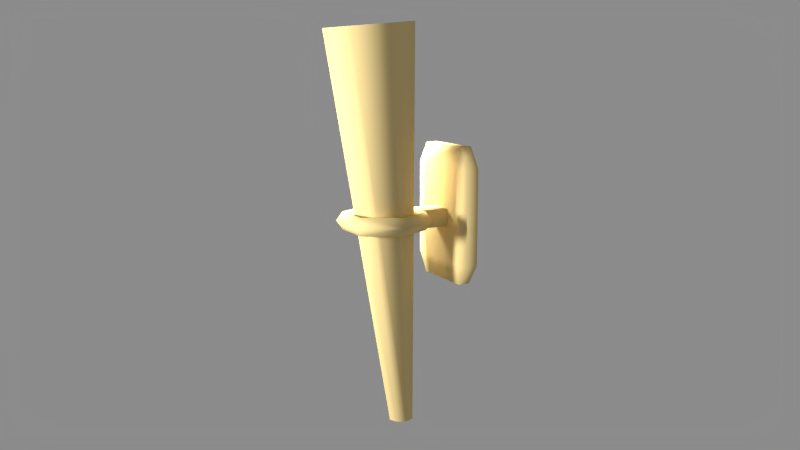 # Source: Torch.blend  (saved by Blender 2.68.0; exported with 4.5.12 LTS)
import bpy
from mathutils import Matrix  # noqa: F401  (used for matrix-valued properties, if any)

bpy.ops.wm.read_factory_settings(use_empty=True)
scene = bpy.context.scene
scene.name = 'Scene'

# ---- collections
col_collection_1 = bpy.data.collections.new('Collection 1'); scene.collection.children.link(col_collection_1)

# ---- materials (node trees are filled in below, after node groups)
mat_wtorch_material = bpy.data.materials.new('WTorch_Material')
mat_wtorch_material.alpha_threshold = 0.0
mat_wtorch_material.use_transparent_shadow = False
mat_wtorch_material.diffuse_color = (0.8, 0.6187, 0.2769, 1.0)
mat_wtorch_material.roughness = 0.5
mat_wtorch_material.specular_intensity = 0.45
mat_wtorch_material.line_color = (0.0, 0.0, 0.0, 1.0)

# ---- material node trees

# ---- world
world_world = bpy.data.worlds.new('World'); scene.world = world_world
world_world.color = (0.2598, 0.2598, 0.2598)
world_world.use_sun_shadow = False
world_world.sun_shadow_jitter_overblur = 0.0
world_world.cycles.sampling_method = 'MANUAL'
world_world.cycles.sample_map_resolution = 256

# ---- cameras
cam_camera = bpy.data.cameras.new('Camera')
cam_camera.clip_end = 100.0
cam_camera.lens = 35.0
cam_camera.sensor_width = 32.0
cam_camera.sensor_height = 18.0
cam_camera.ortho_scale = 7.314
cam_camera.dof.focus_distance = 0.0
cam_camera.dof.aperture_fstop = 128.0

# ---- lights
light_lamp_001 = bpy.data.lights.new('Lamp.001', 'POINT')
light_lamp_001.transmission_factor = 0.0
light_lamp_001.cutoff_distance = 30.0
light_lamp_001.energy = 56.0
light_lamp_001.shadow_buffer_clip_start = 1.001
light_lamp_001.shadow_soft_size = 0.1
light_lamp_001.shadow_maximum_resolution = 0.006
light_lamp_001.use_absolute_resolution = True
light_lamp_001.cycles.use_multiple_importance_sampling = False
light_lamp = bpy.data.lights.new('Lamp', 'POINT')
light_lamp.transmission_factor = 0.0
light_lamp.cutoff_distance = 30.0
light_lamp.energy = 100.0
light_lamp.shadow_buffer_clip_start = 1.001
light_lamp.shadow_soft_size = 0.1
light_lamp.shadow_maximum_resolution = 0.006
light_lamp.use_absolute_resolution = True
light_lamp.cycles.use_multiple_importance_sampling = False

# ---- meshes
me_cone = bpy.data.meshes.new('Cone')
me_cone.from_pydata([(-0.2165, -0.1447, 0.2365), (-0.2165, -0.1805, -0.1175), (-0.2165, -0.2318, -0.1136), (-0.2165, -0.1961, 0.2404), (0.2125, -0.1961, 0.2404), (0.2125, -0.2318, -0.1136), (0.2125, -0.1805, -0.1175), (0.2125, -0.1447, 0.2365), (0.1481, -0.1337, 0.2357), (0.1481, -0.1695, -0.1184), (-0.1521, -0.1695, -0.1184), (-0.1521, -0.1337, 0.2357), (0.1481, -0.1371, 0.3124), (-0.1521, -0.1371, 0.3124), (-0.1521, -0.1884, 0.3163), (0.1481, -0.1884, 0.3163), (-0.1521, -0.1882, -0.1934), (0.1481, -0.1882, -0.1934), (0.1481, -0.2395, -0.1895), (-0.1521, -0.2395, -0.1895), (0.2173, 0.1215, 0.05096), (0.1875, 0.1249, 0.08415), (0.1394, 0.1236, 0.07147), (0.1394, 0.1195, 0.03045), (0.1875, 0.1182, 0.01777), (0.1096, 0.296, 0.03774), (0.09473, 0.2752, 0.07275), (0.07065, 0.235, 0.06303), (0.07065, 0.2308, 0.02201), (0.09473, 0.2685, 0.006379), (-0.1057, 0.296, 0.03774), (-0.09085, 0.2752, 0.07275), (-0.06677, 0.235, 0.06303), (-0.06677, 0.2308, 0.02201), (-0.09085, 0.2685, 0.006379), (-0.2134, 0.1215, 0.05096), (-0.1836, 0.1249, 0.08415), (-0.1355, 0.1236, 0.07147), (-0.1355, 0.1195, 0.03045), (-0.1836, 0.1182, 0.01777), (-0.1057, -0.05295, 0.06418), (-0.09085, -0.02548, 0.09554), (-0.06677, 0.01225, 0.07991), (-0.06677, 0.008108, 0.03888), (-0.09085, -0.03219, 0.02916), (0.1096, -0.05295, 0.06418), (0.09473, -0.02548, 0.09554), (0.07065, 0.01225, 0.07991), (0.07065, 0.008108, 0.03888), (0.09473, -0.03219, 0.02916), (0.0553, -0.03219, 0.02916), (0.04145, 0.008108, 0.03888), (0.06385, -0.05295, 0.06418), (0.0553, -0.02548, 0.09554), (0.04145, 0.01225, 0.07991), (-0.05546, -0.02548, 0.09554), (-0.06466, -0.05295, 0.06418), (-0.04057, 0.008108, 0.03888), (-0.05546, -0.03219, 0.02916), (0.0553, -0.1538, 0.03838), (-0.06466, -0.1505, 0.07157), (0.06385, -0.1505, 0.07157), (0.0553, -0.1471, 0.1048), (-0.05546, -0.1471, 0.1048), (-0.05546, -0.1538, 0.03838), (-0.04057, 0.01225, 0.07991), (-0.001989, 0.3174, -0.6434), (0.1394, 0.2588, -0.6434), (0.198, 0.1174, -0.6434), (0.1394, -0.02403, -0.6434), (-0.001989, -0.08261, -0.6434), (-0.1434, -0.02403, -0.6434), (-0.202, 0.1174, -0.6434), (-0.1434, 0.2588, -0.6434), (0.0359, 0.1553, 0.8207), (-0.03922, 0.07975, 0.826), (0.03463, 0.07953, 0.8265), (-0.001989, 0.06442, 0.827), (-0.04031, 0.1563, 0.8202), (0.05069, 0.1168, 0.8236), (-0.001989, 0.1722, 0.819), (-0.05533, 0.1174, 0.8232)], [], [(1, 2, 3, 0), (5, 6, 7, 4), (9, 10, 11, 8), (13, 14, 15, 12), (17, 18, 19, 16), (0, 3, 14, 13), (10, 9, 17, 16), (7, 6, 9, 8), (8, 12, 7), (11, 0, 13), (12, 15, 4, 7), (1, 0, 11, 10), (18, 17, 6, 5), (1, 10, 16), (9, 6, 17), (13, 12, 8, 11), (2, 1, 16, 19), (20, 25, 26, 21), (21, 26, 27, 22), (23, 28, 29, 24), (20, 24, 29, 25), (25, 30, 31, 26), (26, 31, 32, 27), (28, 33, 34, 29), (29, 34, 30, 25), (30, 35, 36, 31), (31, 36, 37, 32), (33, 38, 39, 34), (34, 39, 35, 30), (35, 40, 41, 36), (36, 41, 42, 37), (38, 43, 44, 39), (39, 44, 40, 35), (52, 45, 46, 53), (53, 46, 47, 54), (51, 48, 49, 50), (50, 49, 45, 52), (45, 20, 21, 46), (46, 21, 22, 47), (48, 23, 24, 49), (49, 24, 20, 45), (50, 52, 61, 59), (55, 53, 54, 65), (57, 51, 50, 58), (53, 55, 63, 62), (40, 56, 55, 41), (43, 57, 58, 44), (52, 53, 62, 61), (56, 58, 64, 60), (41, 55, 65, 42), (44, 58, 56, 40), (58, 50, 59, 64), (55, 56, 60, 63), (72, 81, 78, 73), (73, 78, 80, 66), (71, 75, 81, 72), (69, 76, 77, 70), (66, 80, 74, 67), (67, 74, 79, 68), (70, 77, 75, 71), (68, 79, 76, 69)])
me_cone.polygons.foreach_set('use_smooth', [True] * 61)
_uv = me_cone.uv_layers.new(name='UVMap')
_uv.uv.foreach_set('vector', [0.9244, 0.04647, 0.9554, 0.04561, 0.9556, 0.2609, 0.9246, 0.2618, 0.8909, 0.6328, 0.9216, 0.6327, 0.9213, 0.8454, 0.8906, 0.8454, 0.8862, 0.2614, 0.7053, 0.2621, 0.7053, 0.04691, 0.8862, 0.04622, 0.9592, 0.9838, 0.9281, 0.9837, 0.9287, 0.802, 0.9598, 0.8021, 0.963, 0.5933, 0.9319, 0.5932, 0.9325, 0.4115, 0.9636, 0.4116, 0.9246, 0.2618, 0.9556, 0.2609, 0.9596, 0.3076, 0.9286, 0.3085, 0.7053, 0.2621, 0.8862, 0.2614, 0.8856, 0.3074, 0.7047, 0.3081, 0.9244, 0.04596, 0.9244, 0.2611, 0.8862, 0.2614, 0.8862, 0.04622, 0.8862, 0.04622, 0.8856, 0.0, 0.9244, 0.04596, 0.7053, 0.04691, 0.6659, 0.04695, 0.7047, 0.0006931, 0.9278, 0.897, 0.8971, 0.8971, 0.8906, 0.8454, 0.9213, 0.8454, 0.6659, 0.2621, 0.6659, 0.04695, 0.7053, 0.04691, 0.7053, 0.2621, 0.8974, 0.5933, 0.9281, 0.5933, 0.9216, 0.6327, 0.8909, 0.6328, 0.6659, 0.2621, 0.7053, 0.2621, 0.7047, 0.3081, 0.8862, 0.2614, 0.9244, 0.2611, 0.8856, 0.3074, 0.7047, 0.0006931, 0.8856, 0.0, 0.8862, 0.04622, 0.7053, 0.04691, 0.9554, 0.04561, 0.9244, 0.04647, 0.9283, 0.000856, 0.9593, 0.0, 0.9281, 0.7086, 0.9382, 0.5933, 0.9596, 0.6062, 0.9509, 0.7056, 0.8693, 0.708, 0.8574, 0.8143, 0.8343, 0.7995, 0.8431, 0.7207, 0.7063, 0.5105, 0.7764, 0.5474, 0.7755, 0.5746, 0.6809, 0.5247, 0.6663, 0.5354, 0.6809, 0.5247, 0.7755, 0.5746, 0.7761, 0.5933, 0.98, 0.1787, 0.9801, 0.3085, 0.9597, 0.3008, 0.9596, 0.1889, 0.8574, 0.8143, 0.7559, 0.8623, 0.7591, 0.835, 0.8343, 0.7995, 0.7764, 0.5474, 0.848, 0.5051, 0.8722, 0.5174, 0.7755, 0.5746, 0.9999, 0.1891, 1.0, 0.3009, 0.9801, 0.3085, 0.98, 0.1787, 0.911, 0.3825, 0.912, 0.4814, 0.8916, 0.4826, 0.8906, 0.3975, 0.7559, 0.8623, 0.6662, 0.804, 0.6927, 0.7918, 0.7591, 0.835, 0.848, 0.5051, 0.8495, 0.4259, 0.8742, 0.4104, 0.8722, 0.5174, 0.8722, 0.5174, 0.8742, 0.4104, 0.8906, 0.4028, 0.8883, 0.527, 0.912, 0.4814, 0.911, 0.5933, 0.8906, 0.5791, 0.8916, 0.4826, 0.6662, 0.804, 0.678, 0.6977, 0.7014, 0.7131, 0.6927, 0.7918, 0.8495, 0.4259, 0.7794, 0.389, 0.7795, 0.3606, 0.8742, 0.4104, 0.9319, 0.4837, 0.931, 0.5801, 0.911, 0.5933, 0.912, 0.4814, 0.9801, 0.0, 0.9801, 0.0256, 0.9596, 0.02288, 0.9596, 0.0008214, 0.758, 0.6599, 0.7796, 0.6497, 0.7766, 0.6775, 0.7607, 0.6851, 0.723, 0.4223, 0.7078, 0.4313, 0.6829, 0.4178, 0.7034, 0.4056, 1.0, 0.0007544, 1.0, 0.02282, 0.9801, 0.0256, 0.9801, 0.0, 0.9384, 0.802, 0.9281, 0.7086, 0.9509, 0.7056, 0.9598, 0.7861, 0.7796, 0.6497, 0.8693, 0.708, 0.8431, 0.7207, 0.7766, 0.6775, 0.7078, 0.4313, 0.7063, 0.5105, 0.6809, 0.5247, 0.6829, 0.4178, 1.0, 0.02282, 0.9979, 0.1095, 0.9777, 0.1262, 0.9801, 0.0256, 0.8906, 0.3089, 0.9098, 0.3242, 0.9098, 0.3825, 0.8907, 0.3816, 0.6974, 0.6885, 0.758, 0.6599, 0.7607, 0.6851, 0.7158, 0.7063, 0.7657, 0.397, 0.723, 0.4223, 0.7034, 0.4056, 0.7611, 0.3715, 0.758, 0.6599, 0.6974, 0.6885, 0.6659, 0.6219, 0.7265, 0.5933, 0.8906, 0.9169, 0.9136, 0.9169, 0.9244, 0.9374, 0.9046, 0.9375, 0.7794, 0.389, 0.7657, 0.397, 0.7611, 0.3715, 0.7795, 0.3606, 0.9098, 0.3242, 0.9305, 0.3089, 0.9306, 0.3817, 0.9098, 0.3825, 0.9522, 0.3515, 0.9723, 0.338, 0.9723, 0.4115, 0.9522, 0.4104, 0.678, 0.6977, 0.6974, 0.6885, 0.7158, 0.7063, 0.7014, 0.7131, 0.9045, 0.8971, 0.9243, 0.8971, 0.9136, 0.9169, 0.8906, 0.9169, 0.7611, 0.3715, 0.7034, 0.4056, 0.6659, 0.3422, 0.7236, 0.3081, 0.9319, 0.3369, 0.9522, 0.3515, 0.9522, 0.4104, 0.9319, 0.4104, 0.08152, 0.005222, 0.02209, 0.8927, 0.0003439, 0.8862, 0.0, 0.0, 0.3398, 0.01397, 0.2163, 0.8841, 0.1924, 0.882, 0.2514, 0.008795, 0.1699, 0.01265, 0.04507, 0.8989, 0.02209, 0.8927, 0.08152, 0.005222, 0.6659, 0.008534, 0.5489, 0.9024, 0.525, 0.9, 0.5737, 1.984e-05, 0.2514, 0.008795, 0.1924, 0.882, 0.1703, 0.8839, 0.1699, 0.0, 0.5079, 0.009917, 0.3872, 0.8907, 0.3627, 0.8935, 0.4177, 0.0, 0.5737, 1.984e-05, 0.525, 0.9, 0.508, 0.8949, 0.5079, 0.0, 0.4177, 0.0, 0.3627, 0.8935, 0.3422, 0.8991, 0.3398, 0.0009051])
me_cone.materials.append(mat_wtorch_material)
me_cone.use_remesh_preserve_volume = False
me_cone.use_remesh_preserve_attributes = False
me_cone.use_mirror_vertex_groups = False
me_cone.update()

# ---- objects
ob_lamp_001 = bpy.data.objects.new('Lamp.001', light_lamp_001)
ob_walltorch = bpy.data.objects.new('WallTorch', me_cone)
ob_lamp = bpy.data.objects.new('Lamp', light_lamp)
ob_camera = bpy.data.objects.new('Camera', cam_camera)

# ---- transforms, parenting, visibility, modifiers, constraints
ob_lamp_001.location = (-0.4088, 0.02922, 0.2906)
ob_lamp_001.rotation_euler = (0.6503, 0.05522, 1.866)
ob_lamp_001.lock_rotations_4d = False
ob_lamp_001.empty_display_type = 'ARROWS'
ob_lamp_001.color = (0.0, 0.0, 0.0, 0.0)
ob_lamp_001.lineart.crease_threshold = 0.0
ob_walltorch.location = (0.0, 0.0, 0.0)
ob_walltorch.rotation_euler = (3.229, 0.0, 0.0)
ob_walltorch.scale = (0.5763, 0.6136, 0.7085)
ob_walltorch.lineart.crease_threshold = 0.0
ob_lamp.location = (0.02791, -1.306, 0.08842)
ob_lamp.rotation_euler = (0.6503, 0.05522, 1.866)
ob_lamp.lock_rotations_4d = False
ob_lamp.empty_display_type = 'ARROWS'
ob_lamp.color = (0.0, 0.0, 0.0, 0.0)
ob_lamp.lineart.crease_threshold = 0.0
ob_camera.location = (1.98, -1.055, 0.3525)
ob_camera.rotation_euler = (1.389, -8.471e-07, 1.091)
ob_camera.scale = (1.0, 1.0, 1.0)
ob_camera.lock_rotations_4d = False
ob_camera.empty_display_type = 'ARROWS'
ob_camera.color = (0.0, 0.0, 0.0, 0.0)
ob_camera.display_type = 'WIRE'
ob_camera.lineart.crease_threshold = 0.0

# ---- collection membership
col_collection_1.objects.link(ob_lamp_001)
col_collection_1.objects.link(ob_walltorch)
col_collection_1.objects.link(ob_lamp)
col_collection_1.objects.link(ob_camera)

# ---- scene / render settings (as saved in the file)
scene.camera = ob_camera
scene.frame_start = 1; scene.frame_end = 250; scene.frame_set(1)
scene.render.engine = 'BLENDER_EEVEE_NEXT'
scene.render.image_settings.color_mode = 'RGB'
scene.render.image_settings.compression = 90
scene.render.dither_intensity = 0.0
scene.render.bake_margin = 2
scene.render.bake_bias = 0.0
scene.cycles.use_denoising = False
scene.cycles.samples = 10
scene.cycles.sampling_pattern = 'TABULATED_SOBOL'
scene.cycles.light_sampling_threshold = 0.0
scene.cycles.use_adaptive_sampling = False
scene.cycles.use_light_tree = False
scene.cycles.blur_glossy = 0.0
scene.cycles.volume_bounces = 1
scene.cycles.pixel_filter_type = 'GAUSSIAN'
scene.cycles.sample_clamp_indirect = 0.0
scene.view_settings.view_transform = 'Standard'
bpy.context.view_layer.update()
